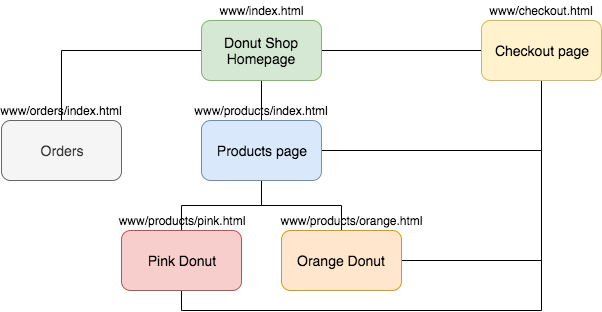

The diagram above was exported from draw.io. Its source (the exported page's mxGraphModel, read from the mxfile embedded in the PNG):
<mxGraphModel dx="858" dy="440" grid="1" gridSize="10" guides="1" tooltips="1" connect="1" arrows="1" fold="1" page="1" pageScale="1" pageWidth="850" pageHeight="1100" math="0" shadow="0">
  <root>
    <mxCell id="0" />
    <mxCell id="1" parent="0" />
    <mxCell id="rjAK-LsmPSwOtEiBj7u9-7" style="edgeStyle=orthogonalEdgeStyle;rounded=0;orthogonalLoop=1;jettySize=auto;html=1;exitX=0.5;exitY=1;exitDx=0;exitDy=0;entryX=0.5;entryY=0;entryDx=0;entryDy=0;endArrow=none;endFill=0;" edge="1" parent="1" source="rjAK-LsmPSwOtEiBj7u9-1" target="rjAK-LsmPSwOtEiBj7u9-2">
      <mxGeometry relative="1" as="geometry" />
    </mxCell>
    <mxCell id="rjAK-LsmPSwOtEiBj7u9-10" style="edgeStyle=orthogonalEdgeStyle;rounded=0;orthogonalLoop=1;jettySize=auto;html=1;exitX=1;exitY=0.5;exitDx=0;exitDy=0;endArrow=none;endFill=0;" edge="1" parent="1" source="rjAK-LsmPSwOtEiBj7u9-1" target="rjAK-LsmPSwOtEiBj7u9-5">
      <mxGeometry relative="1" as="geometry" />
    </mxCell>
    <mxCell id="rjAK-LsmPSwOtEiBj7u9-17" style="edgeStyle=orthogonalEdgeStyle;rounded=0;orthogonalLoop=1;jettySize=auto;html=1;exitX=0;exitY=0.5;exitDx=0;exitDy=0;endArrow=none;endFill=0;entryX=0.5;entryY=0;entryDx=0;entryDy=0;" edge="1" parent="1" source="rjAK-LsmPSwOtEiBj7u9-1" target="rjAK-LsmPSwOtEiBj7u9-16">
      <mxGeometry relative="1" as="geometry">
        <mxPoint x="220" y="150" as="targetPoint" />
      </mxGeometry>
    </mxCell>
    <mxCell id="rjAK-LsmPSwOtEiBj7u9-1" value="&lt;font style=&quot;font-size: 14px&quot;&gt;Donut Shop Homepage&lt;/font&gt;" style="rounded=1;whiteSpace=wrap;html=1;fillColor=#d5e8d4;strokeColor=#82b366;" vertex="1" parent="1">
      <mxGeometry x="360" y="60" width="120" height="60" as="geometry" />
    </mxCell>
    <mxCell id="rjAK-LsmPSwOtEiBj7u9-8" style="edgeStyle=orthogonalEdgeStyle;rounded=0;orthogonalLoop=1;jettySize=auto;html=1;exitX=0.5;exitY=1;exitDx=0;exitDy=0;entryX=0.5;entryY=0;entryDx=0;entryDy=0;endArrow=none;endFill=0;" edge="1" parent="1" source="rjAK-LsmPSwOtEiBj7u9-2" target="rjAK-LsmPSwOtEiBj7u9-3">
      <mxGeometry relative="1" as="geometry" />
    </mxCell>
    <mxCell id="rjAK-LsmPSwOtEiBj7u9-9" style="edgeStyle=orthogonalEdgeStyle;rounded=0;orthogonalLoop=1;jettySize=auto;html=1;exitX=0.5;exitY=1;exitDx=0;exitDy=0;entryX=0.5;entryY=0;entryDx=0;entryDy=0;endArrow=none;endFill=0;" edge="1" parent="1" source="rjAK-LsmPSwOtEiBj7u9-2" target="rjAK-LsmPSwOtEiBj7u9-4">
      <mxGeometry relative="1" as="geometry" />
    </mxCell>
    <mxCell id="rjAK-LsmPSwOtEiBj7u9-11" style="edgeStyle=orthogonalEdgeStyle;rounded=0;orthogonalLoop=1;jettySize=auto;html=1;exitX=1;exitY=0.5;exitDx=0;exitDy=0;entryX=0.5;entryY=1;entryDx=0;entryDy=0;endArrow=none;endFill=0;" edge="1" parent="1" source="rjAK-LsmPSwOtEiBj7u9-2" target="rjAK-LsmPSwOtEiBj7u9-5">
      <mxGeometry relative="1" as="geometry" />
    </mxCell>
    <mxCell id="rjAK-LsmPSwOtEiBj7u9-2" value="&lt;font style=&quot;font-size: 14px&quot;&gt;Products page&lt;/font&gt;" style="rounded=1;whiteSpace=wrap;html=1;fillColor=#dae8fc;strokeColor=#6c8ebf;" vertex="1" parent="1">
      <mxGeometry x="360" y="160" width="120" height="60" as="geometry" />
    </mxCell>
    <mxCell id="rjAK-LsmPSwOtEiBj7u9-13" style="edgeStyle=orthogonalEdgeStyle;rounded=0;orthogonalLoop=1;jettySize=auto;html=1;exitX=0.5;exitY=1;exitDx=0;exitDy=0;endArrow=none;endFill=0;" edge="1" parent="1" source="rjAK-LsmPSwOtEiBj7u9-3">
      <mxGeometry relative="1" as="geometry">
        <mxPoint x="700" y="190" as="targetPoint" />
      </mxGeometry>
    </mxCell>
    <mxCell id="rjAK-LsmPSwOtEiBj7u9-3" value="&lt;font style=&quot;font-size: 14px&quot;&gt;Pink Donut&lt;/font&gt;" style="rounded=1;whiteSpace=wrap;html=1;fillColor=#f8cecc;strokeColor=#b85450;" vertex="1" parent="1">
      <mxGeometry x="280" y="270" width="120" height="60" as="geometry" />
    </mxCell>
    <mxCell id="rjAK-LsmPSwOtEiBj7u9-14" style="edgeStyle=orthogonalEdgeStyle;rounded=0;orthogonalLoop=1;jettySize=auto;html=1;exitX=1;exitY=0.5;exitDx=0;exitDy=0;endArrow=none;endFill=0;" edge="1" parent="1" source="rjAK-LsmPSwOtEiBj7u9-4">
      <mxGeometry relative="1" as="geometry">
        <mxPoint x="700" y="300" as="targetPoint" />
      </mxGeometry>
    </mxCell>
    <mxCell id="rjAK-LsmPSwOtEiBj7u9-4" value="&lt;font style=&quot;font-size: 14px&quot;&gt;Orange Donut&lt;br&gt;&lt;/font&gt;" style="rounded=1;whiteSpace=wrap;html=1;fillColor=#ffe6cc;strokeColor=#d79b00;" vertex="1" parent="1">
      <mxGeometry x="440" y="270" width="120" height="60" as="geometry" />
    </mxCell>
    <mxCell id="rjAK-LsmPSwOtEiBj7u9-5" value="&lt;font style=&quot;font-size: 14px&quot;&gt;Checkout page&lt;/font&gt;" style="rounded=1;whiteSpace=wrap;html=1;fillColor=#fff2cc;strokeColor=#d6b656;" vertex="1" parent="1">
      <mxGeometry x="640" y="60" width="120" height="60" as="geometry" />
    </mxCell>
    <mxCell id="rjAK-LsmPSwOtEiBj7u9-16" value="&lt;font style=&quot;font-size: 14px&quot;&gt;Orders&lt;br&gt;&lt;/font&gt;" style="rounded=1;whiteSpace=wrap;html=1;fillColor=#f5f5f5;strokeColor=#666666;fontColor=#333333;" vertex="1" parent="1">
      <mxGeometry x="160" y="160" width="120" height="60" as="geometry" />
    </mxCell>
    <mxCell id="rjAK-LsmPSwOtEiBj7u9-18" value="www/index.html" style="text;html=1;strokeColor=none;fillColor=none;align=center;verticalAlign=middle;whiteSpace=wrap;rounded=0;" vertex="1" parent="1">
      <mxGeometry x="400" y="40" width="40" height="20" as="geometry" />
    </mxCell>
    <mxCell id="rjAK-LsmPSwOtEiBj7u9-21" value="www/products/index.html" style="text;html=1;strokeColor=none;fillColor=none;align=center;verticalAlign=middle;whiteSpace=wrap;rounded=0;" vertex="1" parent="1">
      <mxGeometry x="400" y="140" width="40" height="20" as="geometry" />
    </mxCell>
    <mxCell id="rjAK-LsmPSwOtEiBj7u9-25" value="www/orders/index.html" style="text;html=1;strokeColor=none;fillColor=none;align=center;verticalAlign=middle;whiteSpace=wrap;rounded=0;" vertex="1" parent="1">
      <mxGeometry x="200" y="140" width="40" height="20" as="geometry" />
    </mxCell>
    <mxCell id="rjAK-LsmPSwOtEiBj7u9-27" value="www/products/pink.html" style="text;html=1;strokeColor=none;fillColor=none;align=center;verticalAlign=middle;whiteSpace=wrap;rounded=0;" vertex="1" parent="1">
      <mxGeometry x="320" y="250" width="40" height="20" as="geometry" />
    </mxCell>
    <mxCell id="rjAK-LsmPSwOtEiBj7u9-28" value="www/products/orange.html" style="text;html=1;strokeColor=none;fillColor=none;align=center;verticalAlign=middle;whiteSpace=wrap;rounded=0;" vertex="1" parent="1">
      <mxGeometry x="490" y="250" width="40" height="20" as="geometry" />
    </mxCell>
    <mxCell id="rjAK-LsmPSwOtEiBj7u9-29" value="www/checkout.html" style="text;html=1;strokeColor=none;fillColor=none;align=center;verticalAlign=middle;whiteSpace=wrap;rounded=0;" vertex="1" parent="1">
      <mxGeometry x="680" y="40" width="40" height="20" as="geometry" />
    </mxCell>
  </root>
</mxGraphModel>